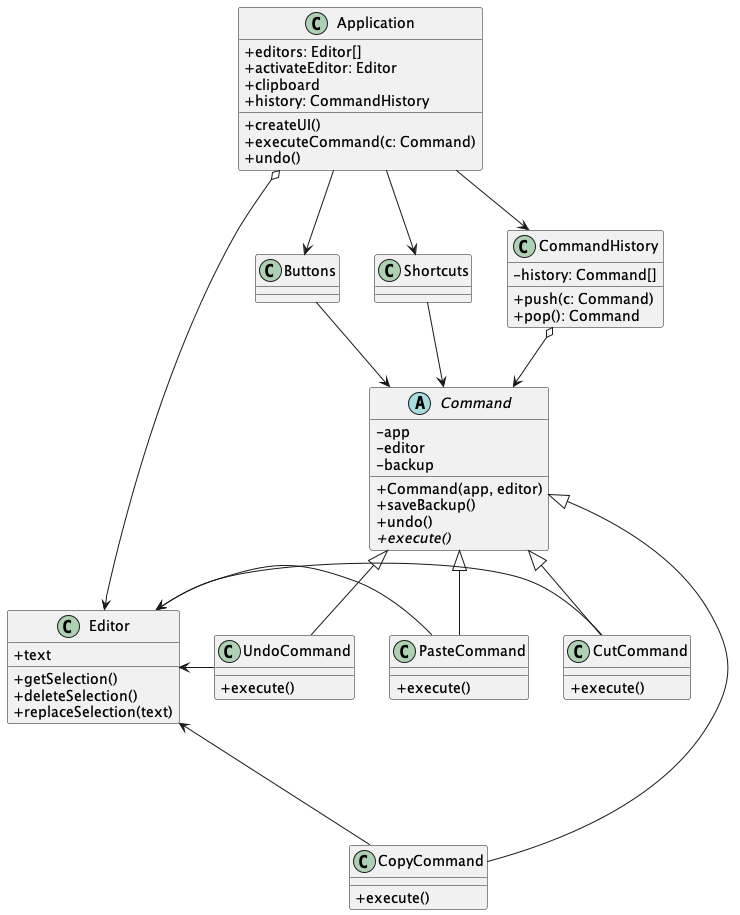

The diagram above was rendered by PlantUML. Its source (embedded in the PNG):
@startuml Command Pseudocode
skinparam ClassAttributeIconSize 0

class Buttons
class Shortcuts

abstract class Command {
  - app
  - editor
  - backup
  + Command(app, editor)
  + saveBackup()
  + undo()
  {abstract} + execute()
}

Buttons --> Command
Shortcuts --> Command

class CopyCommand extends Command {
  + execute()
}

class CutCommand extends Command {
  + execute()
}

class PasteCommand extends Command {
  + execute()
}

class UndoCommand extends Command {
  + execute()
}

class CommandHistory {
  - history: Command[]
  + push(c: Command)
  + pop(): Command
}

CommandHistory o--> Command

class Editor {
  + text
  + getSelection()
  + deleteSelection()
  + replaceSelection(text)
}

Editor <- CopyCommand
Editor <- CutCommand
Editor <- PasteCommand
Editor <- UndoCommand

class Application {
  + editors: Editor[]
  + activateEditor: Editor
  + clipboard
  + history: CommandHistory
  + createUI()
  + executeCommand(c: Command)
  + undo()
}

Application o--> Editor
Application --> CommandHistory

Application --> Buttons
Application --> Shortcuts

@enduml